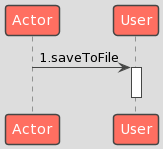

The diagram above was rendered by PlantUML. Its source (embedded in the PNG):
@startuml
!theme toy
Actor -> User: 1.saveToFile
activate User
deactivate User
@enduml